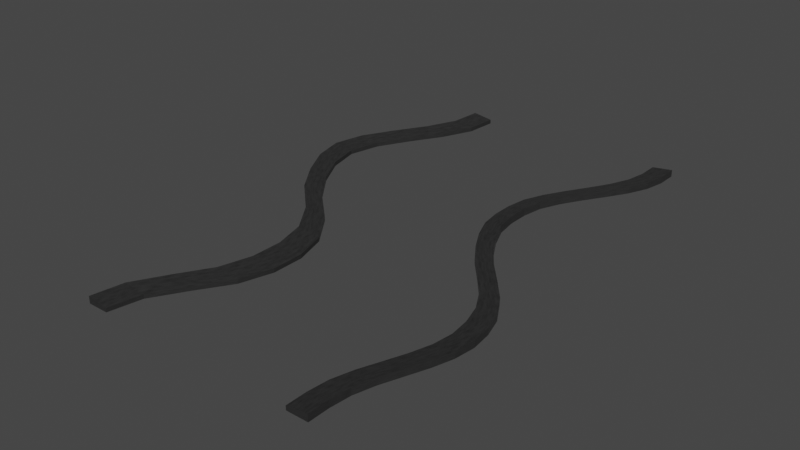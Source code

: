 # Source: BrokenRail.blend  (saved by Blender 3.5.10; exported with 4.5.12 LTS)
import bpy
from mathutils import Matrix  # noqa: F401  (used for matrix-valued properties, if any)

bpy.ops.wm.read_factory_settings(use_empty=True)
scene = bpy.context.scene
scene.name = 'Scene'

# ---- collections
col_collection = bpy.data.collections.new('Collection'); scene.collection.children.link(col_collection)

# ---- materials (node trees are filled in below, after node groups)
mat_material_001 = bpy.data.materials.new('Material.001')
mat_material_001.use_transparent_shadow = False
mat_material_002 = bpy.data.materials.new('Material.002')
mat_material_002.use_transparent_shadow = False

# ---- material node trees
mat_material_001.use_nodes = True; mat_material_001.node_tree.nodes.clear()
_N = mat_material_001.node_tree.nodes; _L = mat_material_001.node_tree.links
n0 = _N.new('ShaderNodeOutputMaterial'); n0.name = 'Material Output'; n0.location = (441, 300)
n1 = _N.new('ShaderNodeValToRGB'); n1.name = 'ColorRamp.001'; n1.location = (-212, 240)
while len(n1.color_ramp.elements) > 1: n1.color_ramp.elements.remove(n1.color_ramp.elements[-1])
n1.color_ramp.elements[0].position = 0.0; n1.color_ramp.elements[0].color = (0.0, 0.0, 0.0, 1.0)
_e = n1.color_ramp.elements.new(1.0); _e.color = (0.06934, 0.06934, 0.06934, 1.0)
n2 = _N.new('ShaderNodeValToRGB'); n2.name = 'ColorRamp'; n2.location = (-207, -3)
while len(n2.color_ramp.elements) > 1: n2.color_ramp.elements.remove(n2.color_ramp.elements[-1])
n2.color_ramp.elements[0].position = 0.0; n2.color_ramp.elements[0].color = (0.0, 0.0, 0.0, 1.0)
_e = n2.color_ramp.elements.new(1.0); _e.color = (0.512, 0.512, 0.512, 1.0)
n3 = _N.new('ShaderNodeTexNoise'); n3.name = 'Noise Texture'; n3.location = (-437, 152)
n3.inputs[2].default_value = 6.2
n3.inputs[3].default_value = 12.5
n4 = _N.new('ShaderNodeMapping'); n4.name = 'Mapping'; n4.location = (-617, 112)
n4.inputs[1].default_value = (1.0, 1.0, 1.0)
n4.inputs[3].default_value = (3.1, 10.1, 3.7)
n5 = _N.new('ShaderNodeTexCoord'); n5.name = 'Texture Coordinate'; n5.location = (-797, 112)
n6 = _N.new('ShaderNodeMapping'); n6.name = 'Mapping.001'; n6.location = (-626, -268)
n6.inputs[1].default_value = (1.0, 1.0, 1.0)
n6.inputs[3].default_value = (3.1, 10.1, 3.7)
n7 = _N.new('ShaderNodeTexCoord'); n7.name = 'Texture Coordinate.001'; n7.location = (-806, -268)
n8 = _N.new('ShaderNodeTexNoise'); n8.name = 'Noise Texture.001'; n8.location = (-446, -228)
n8.inputs[2].default_value = 10.6
n8.inputs[3].default_value = 15.0
n8.inputs[4].default_value = 0.9583
n8.inputs[8].default_value = 0.2
n9 = _N.new('ShaderNodeBsdfPrincipled'); n9.name = 'Principled BSDF'; n9.location = (151, 300)
n9.distribution = 'GGX'
n9.subsurface_method = 'RANDOM_WALK_SKIN'
n9.inputs[3].default_value = 1.45
n9.inputs[27].default_value = (0.0, 0.0, 0.0, 1.0)
n9.inputs[28].default_value = 1.0
n10 = _N.new('ShaderNodeValToRGB'); n10.name = 'ColorRamp.002'; n10.location = (-217, -247)
while len(n10.color_ramp.elements) > 1: n10.color_ramp.elements.remove(n10.color_ramp.elements[-1])
n10.color_ramp.elements[0].position = 0.3182; n10.color_ramp.elements[0].color = (0.0, 0.0, 0.0, 1.0)
_e = n10.color_ramp.elements.new(1.0); _e.color = (1.0, 1.0, 1.0, 1.0)
_L.new(n2.outputs[0], n9.inputs[1])
_L.new(n3.outputs[1], n2.inputs[0])
_L.new(n4.outputs[0], n3.inputs[0])
_L.new(n5.outputs[0], n4.inputs[0])
_L.new(n1.outputs[0], n9.inputs[0])
_L.new(n3.outputs[1], n1.inputs[0])
_L.new(n10.outputs[0], n9.inputs[2])
_L.new(n6.outputs[0], n8.inputs[0])
_L.new(n7.outputs[0], n6.inputs[0])
_L.new(n8.outputs[0], n10.inputs[0])
_L.new(n9.outputs[0], n0.inputs[0])
n0.is_active_output = True
mat_material_002.use_nodes = True; mat_material_002.node_tree.nodes.clear()
_N = mat_material_002.node_tree.nodes; _L = mat_material_002.node_tree.links
n0 = _N.new('ShaderNodeOutputMaterial'); n0.name = 'Material Output'; n0.location = (441, 300)
n1 = _N.new('ShaderNodeValToRGB'); n1.name = 'ColorRamp'; n1.location = (-207, -3)
while len(n1.color_ramp.elements) > 1: n1.color_ramp.elements.remove(n1.color_ramp.elements[-1])
n1.color_ramp.elements[0].position = 0.0; n1.color_ramp.elements[0].color = (0.0, 0.0, 0.0, 1.0)
_e = n1.color_ramp.elements.new(1.0); _e.color = (0.512, 0.512, 0.512, 1.0)
n2 = _N.new('ShaderNodeTexNoise'); n2.name = 'Noise Texture'; n2.location = (-437, 152)
n2.inputs[2].default_value = 6.2
n2.inputs[3].default_value = 12.5
n3 = _N.new('ShaderNodeMapping'); n3.name = 'Mapping'; n3.location = (-617, 112)
n3.inputs[1].default_value = (1.0, 1.0, 1.0)
n3.inputs[3].default_value = (3.1, 10.1, 3.7)
n4 = _N.new('ShaderNodeTexCoord'); n4.name = 'Texture Coordinate'; n4.location = (-797, 112)
n5 = _N.new('ShaderNodeMapping'); n5.name = 'Mapping.001'; n5.location = (-626, -268)
n5.inputs[1].default_value = (1.0, 1.0, 1.0)
n5.inputs[3].default_value = (3.1, 10.1, 3.7)
n6 = _N.new('ShaderNodeTexCoord'); n6.name = 'Texture Coordinate.001'; n6.location = (-806, -268)
n7 = _N.new('ShaderNodeTexNoise'); n7.name = 'Noise Texture.001'; n7.location = (-446, -228)
n7.inputs[2].default_value = 10.6
n7.inputs[3].default_value = 15.0
n7.inputs[4].default_value = 0.9583
n7.inputs[8].default_value = 0.2
n8 = _N.new('ShaderNodeBsdfPrincipled'); n8.name = 'Principled BSDF'; n8.location = (151, 300)
n8.distribution = 'GGX'
n8.subsurface_method = 'RANDOM_WALK_SKIN'
n8.inputs[3].default_value = 1.45
n8.inputs[27].default_value = (0.0, 0.0, 0.0, 1.0)
n8.inputs[28].default_value = 1.0
n9 = _N.new('ShaderNodeValToRGB'); n9.name = 'ColorRamp.002'; n9.location = (-217, -247)
while len(n9.color_ramp.elements) > 1: n9.color_ramp.elements.remove(n9.color_ramp.elements[-1])
n9.color_ramp.elements[0].position = 0.6273; n9.color_ramp.elements[0].color = (0.0, 0.0, 0.0, 1.0)
_e = n9.color_ramp.elements.new(1.0); _e.color = (1.0, 1.0, 1.0, 1.0)
n10 = _N.new('ShaderNodeValToRGB'); n10.name = 'ColorRamp.001'; n10.location = (-212, 240)
while len(n10.color_ramp.elements) > 1: n10.color_ramp.elements.remove(n10.color_ramp.elements[-1])
n10.color_ramp.elements[0].position = 0.0; n10.color_ramp.elements[0].color = (0.6886, 0.2854, 0.0137, 1.0)
_e = n10.color_ramp.elements.new(0.9909); _e.color = (0.1496, 0.07417, 0.004177, 1.0)
_L.new(n1.outputs[0], n8.inputs[1])
_L.new(n2.outputs[1], n1.inputs[0])
_L.new(n3.outputs[0], n2.inputs[0])
_L.new(n4.outputs[0], n3.inputs[0])
_L.new(n10.outputs[0], n8.inputs[0])
_L.new(n2.outputs[1], n10.inputs[0])
_L.new(n9.outputs[0], n8.inputs[2])
_L.new(n5.outputs[0], n7.inputs[0])
_L.new(n6.outputs[0], n5.inputs[0])
_L.new(n7.outputs[0], n9.inputs[0])
_L.new(n8.outputs[0], n0.inputs[0])
n0.is_active_output = True

# ---- world
world_world = bpy.data.worlds.new('World'); scene.world = world_world
world_world.use_nodes = True; world_world.node_tree.nodes.clear()
_N = world_world.node_tree.nodes; _L = world_world.node_tree.links
n0 = _N.new('ShaderNodeOutputWorld'); n0.name = 'World Output'; n0.location = (300, 300)
n1 = _N.new('ShaderNodeBackground'); n1.name = 'Background'; n1.location = (10, 300)
n1.inputs[0].default_value = (0.05088, 0.05088, 0.05088, 1.0)
_L.new(n1.outputs[0], n0.inputs[0])
n0.is_active_output = True
world_world.color = (0.05088, 0.05088, 0.05088)
world_world.use_sun_shadow = False
world_world.sun_shadow_jitter_overblur = 0.0

# ---- meshes
me_plane_001 = bpy.data.meshes.new('Plane.001')
me_plane_001.from_pydata([(-11.45, -2.82, -0.03051), (-9.449, -2.82, -0.03051), (-11.45, 2.82, -0.03051), (-9.449, 2.82, -0.03051), (-11.45, 2.82, 0.04602), (-11.45, -2.82, 0.04602), (-9.449, -2.82, 0.01499), (-9.449, 2.82, 0.01499), (11.45, 2.82, -0.03051), (9.449, 2.82, -0.03051), (11.45, -2.82, -0.03051), (9.449, -2.82, -0.03051), (11.45, -2.82, 0.04602), (11.45, 2.82, 0.04602), (9.449, 2.82, 0.01499), (9.449, -2.82, 0.01499), (-11.69, 2.468, -0.03051), (-13.02, 2.115, -0.03051), (-14.87, 1.763, -0.03051), (-16.51, 1.41, -0.03051), (-17.21, 1.058, -0.03051), (-16.51, 0.7051, -0.03051), (-14.87, 0.3525, -0.03051), (-12.7, -2.98e-08, -0.03051), (-9.539, -0.3525, -0.03051), (-7.386, -0.7051, -0.03051), (-6.548, -1.058, -0.03051), (-6.548, -1.41, -0.03051), (-7.386, -1.763, -0.03051), (-9.243, -2.115, -0.03051), (-10.96, -2.468, -0.03051), (-8.869, -2.468, -0.03051), (-7.026, -2.115, -0.03051), (-5.049, -1.763, -0.03051), (-4.128, -1.41, -0.03051), (-4.128, -1.058, -0.03051), (-5.049, -0.7051, -0.03051), (-7.275, -0.3525, -0.03051), (-10.51, 2.98e-08, -0.03051), (-12.88, 0.3525, -0.03051), (-14.53, 0.7051, -0.03051), (-15.24, 1.058, -0.03051), (-14.53, 1.41, -0.03051), (-12.88, 1.763, -0.03051), (-11.03, 2.115, -0.03051), (-9.694, 2.468, -0.03051), (-11.7, 2.468, 0.04602), (-13.03, 2.115, 0.04602), (-14.89, 1.763, 0.04602), (-16.54, 1.41, 0.04602), (-17.25, 1.058, 0.04602), (-16.54, 0.7051, 0.04602), (-14.89, 0.3525, 0.04602), (-12.72, -2.98e-08, 0.04602), (-9.541, -0.3525, 0.04602), (-7.38, -0.7051, 0.04602), (-6.54, -1.058, 0.04602), (-6.54, -1.41, 0.04602), (-7.38, -1.763, 0.04602), (-9.239, -2.115, 0.04602), (-10.96, -2.468, 0.04602), (-8.865, -2.468, 0.01499), (-7.017, -2.115, 0.01499), (-5.035, -1.763, 0.01499), (-4.11, -1.41, 0.01499), (-4.11, -1.058, 0.01499), (-5.035, -0.7051, 0.01499), (-7.268, -0.3525, 0.01499), (-10.51, 2.98e-08, 0.01499), (-12.89, 0.3525, 0.01499), (-14.54, 0.7051, 0.01499), (-15.25, 1.058, 0.01499), (-14.54, 1.41, 0.01499), (-12.89, 1.763, 0.01499), (-11.03, 2.115, 0.01499), (-9.696, 2.468, 0.01499), (11.45, -2.595, -0.03051), (11.64, -2.369, -0.03051), (12.19, -2.143, -0.03051), (12.94, -1.918, -0.03051), (13.7, -1.692, -0.03051), (14.28, -1.467, -0.03051), (14.51, -1.241, -0.03051), (14.28, -1.015, -0.03051), (13.69, -0.7897, -0.03051), (12.53, -0.5641, -0.03051), (10.9, -0.3384, -0.03051), (9.183, -0.1128, -0.03051), (7.739, 0.1128, -0.03051), (6.599, 0.3384, -0.03051), (5.771, 0.5641, -0.03051), (5.453, 0.7897, -0.03051), (5.453, 1.015, -0.03051), (5.771, 1.241, -0.03051), (6.599, 1.467, -0.03051), (7.739, 1.692, -0.03051), (8.993, 1.918, -0.03051), (10.16, 2.143, -0.03051), (11.04, 2.369, -0.03051), (11.44, 2.595, -0.03051), (9.448, 2.595, -0.03051), (9.1, 2.369, -0.03051), (8.268, 2.143, -0.03051), (7.151, 1.918, -0.03051), (5.948, 1.692, -0.03051), (4.856, 1.467, -0.03051), (4.074, 1.241, -0.03051), (3.782, 1.015, -0.03051), (3.782, 0.7897, -0.03051), (4.074, 0.5641, -0.03051), (4.856, 0.3384, -0.03051), (5.948, 0.1128, -0.03051), (7.292, -0.1128, -0.03051), (8.99, -0.3384, -0.03051), (10.6, -0.5641, -0.03051), (11.71, -0.7897, -0.03051), (12.3, -1.015, -0.03051), (12.53, -1.241, -0.03051), (12.3, -1.467, -0.03051), (11.71, -1.692, -0.03051), (10.95, -1.918, -0.03051), (10.2, -2.143, -0.03051), (9.641, -2.369, -0.03051), (9.449, -2.595, -0.03051), (11.45, -2.595, 0.04602), (11.64, -2.369, 0.04602), (12.2, -2.143, 0.04602), (12.96, -1.918, 0.04602), (13.72, -1.692, 0.04602), (14.31, -1.467, 0.04602), (14.54, -1.241, 0.04602), (14.31, -1.015, 0.04602), (13.71, -0.7897, 0.04602), (12.54, -0.5641, 0.04602), (10.89, -0.3384, 0.04602), (9.166, -0.1128, 0.04602), (7.716, 0.1128, 0.04602), (6.569, 0.3384, 0.04602), (5.736, 0.5641, 0.04602), (5.413, 0.7897, 0.04602), (5.413, 1.015, 0.04602), (5.736, 1.241, 0.04602), (6.569, 1.467, 0.04602), (7.716, 1.692, 0.04602), (8.975, 1.918, 0.04602), (10.15, 2.143, 0.04602), (11.04, 2.369, 0.04602), (11.44, 2.595, 0.04602), (9.447, 2.595, 0.01499), (9.095, 2.369, 0.01499), (8.258, 2.143, 0.01499), (7.137, 1.918, 0.01499), (5.929, 1.692, 0.01499), (4.833, 1.467, 0.01499), (4.046, 1.241, 0.01499), (3.753, 1.015, 0.01499), (3.753, 0.7897, 0.01499), (4.046, 0.5641, 0.01499), (4.833, 0.3384, 0.01499), (5.929, 0.1128, 0.01499), (7.278, -0.1128, 0.01499), (8.983, -0.3384, 0.01499), (10.6, -0.5641, 0.01499), (11.72, -0.7897, 0.01499), (12.31, -1.015, 0.01499), (12.54, -1.241, 0.01499), (12.31, -1.467, 0.01499), (11.72, -1.692, 0.01499), (10.96, -1.918, 0.01499), (10.2, -2.143, 0.01499), (9.642, -2.369, 0.01499), (9.449, -2.595, 0.01499)], [], [(16, 2, 3, 45), (46, 75, 7, 4), (3, 2, 4, 7), (0, 1, 6, 5), (45, 3, 7, 75), (30, 0, 5, 60), (76, 10, 11, 123), (124, 171, 15, 12), (11, 10, 12, 15), (8, 9, 14, 13), (123, 11, 15, 171), (99, 8, 13, 147), (2, 16, 46, 4), (16, 17, 47, 46), (17, 18, 48, 47), (18, 19, 49, 48), (19, 20, 50, 49), (20, 21, 51, 50), (21, 22, 52, 51), (22, 23, 53, 52), (23, 24, 54, 53), (24, 25, 55, 54), (25, 26, 56, 55), (26, 27, 57, 56), (27, 28, 58, 57), (28, 29, 59, 58), (29, 30, 60, 59), (1, 31, 61, 6), (31, 32, 62, 61), (32, 33, 63, 62), (33, 34, 64, 63), (34, 35, 65, 64), (35, 36, 66, 65), (36, 37, 67, 66), (37, 38, 68, 67), (38, 39, 69, 68), (39, 40, 70, 69), (40, 41, 71, 70), (41, 42, 72, 71), (42, 43, 73, 72), (43, 44, 74, 73), (44, 45, 75, 74), (5, 6, 61, 60), (60, 61, 62, 59), (59, 62, 63, 58), (58, 63, 64, 57), (57, 64, 65, 56), (56, 65, 66, 55), (55, 66, 67, 54), (54, 67, 68, 53), (53, 68, 69, 52), (52, 69, 70, 51), (51, 70, 71, 50), (50, 71, 72, 49), (49, 72, 73, 48), (48, 73, 74, 47), (47, 74, 75, 46), (0, 30, 31, 1), (30, 29, 32, 31), (29, 28, 33, 32), (28, 27, 34, 33), (27, 26, 35, 34), (26, 25, 36, 35), (25, 24, 37, 36), (24, 23, 38, 37), (23, 22, 39, 38), (22, 21, 40, 39), (21, 20, 41, 40), (20, 19, 42, 41), (19, 18, 43, 42), (18, 17, 44, 43), (17, 16, 45, 44), (10, 76, 124, 12), (76, 77, 125, 124), (77, 78, 126, 125), (78, 79, 127, 126), (79, 80, 128, 127), (80, 81, 129, 128), (81, 82, 130, 129), (82, 83, 131, 130), (83, 84, 132, 131), (84, 85, 133, 132), (85, 86, 134, 133), (86, 87, 135, 134), (87, 88, 136, 135), (88, 89, 137, 136), (89, 90, 138, 137), (90, 91, 139, 138), (91, 92, 140, 139), (92, 93, 141, 140), (93, 94, 142, 141), (94, 95, 143, 142), (95, 96, 144, 143), (96, 97, 145, 144), (97, 98, 146, 145), (98, 99, 147, 146), (9, 100, 148, 14), (100, 101, 149, 148), (101, 102, 150, 149), (102, 103, 151, 150), (103, 104, 152, 151), (104, 105, 153, 152), (105, 106, 154, 153), (106, 107, 155, 154), (107, 108, 156, 155), (108, 109, 157, 156), (109, 110, 158, 157), (110, 111, 159, 158), (111, 112, 160, 159), (112, 113, 161, 160), (113, 114, 162, 161), (114, 115, 163, 162), (115, 116, 164, 163), (116, 117, 165, 164), (117, 118, 166, 165), (118, 119, 167, 166), (119, 120, 168, 167), (120, 121, 169, 168), (121, 122, 170, 169), (122, 123, 171, 170), (13, 14, 148, 147), (147, 148, 149, 146), (146, 149, 150, 145), (145, 150, 151, 144), (144, 151, 152, 143), (143, 152, 153, 142), (142, 153, 154, 141), (141, 154, 155, 140), (140, 155, 156, 139), (139, 156, 157, 138), (138, 157, 158, 137), (137, 158, 159, 136), (136, 159, 160, 135), (135, 160, 161, 134), (134, 161, 162, 133), (133, 162, 163, 132), (132, 163, 164, 131), (131, 164, 165, 130), (130, 165, 166, 129), (129, 166, 167, 128), (128, 167, 168, 127), (127, 168, 169, 126), (126, 169, 170, 125), (125, 170, 171, 124), (8, 99, 100, 9), (99, 98, 101, 100), (98, 97, 102, 101), (97, 96, 103, 102), (96, 95, 104, 103), (95, 94, 105, 104), (94, 93, 106, 105), (93, 92, 107, 106), (92, 91, 108, 107), (91, 90, 109, 108), (90, 89, 110, 109), (89, 88, 111, 110), (88, 87, 112, 111), (87, 86, 113, 112), (86, 85, 114, 113), (85, 84, 115, 114), (84, 83, 116, 115), (83, 82, 117, 116), (82, 81, 118, 117), (81, 80, 119, 118), (80, 79, 120, 119), (79, 78, 121, 120), (78, 77, 122, 121), (77, 76, 123, 122)])
_uv = me_plane_001.uv_layers.new(name='UVMap')
_uv.uv.foreach_set('vector', [0.0, 0.9375, 0.0, 1.0, 1.0, 1.0, 1.0, 0.9375, 0.0, 0.9375, 1.0, 0.9375, 1.0, 1.0, 0.0, 1.0, 1.0, 1.0, 0.0, 1.0, 0.0, 1.0, 1.0, 1.0, 0.0, 0.0, 1.0, 0.0, 1.0, 0.0, 0.0, 0.0, 1.0, 0.9375, 1.0, 1.0, 1.0, 1.0, 1.0, 0.9375, 0.0, 0.0625, 0.0, 0.0, 0.0, 0.0, 0.0, 0.0625, 0.0, 0.96, 0.0, 1.0, 1.0, 1.0, 1.0, 0.96, 0.0, 0.96, 1.0, 0.96, 1.0, 1.0, 0.0, 1.0, 1.0, 1.0, 0.0, 1.0, 0.0, 1.0, 1.0, 1.0, 0.0, 0.0, 1.0, 0.0, 1.0, 0.0, 0.0, 0.0, 1.0, 0.96, 1.0, 1.0, 1.0, 1.0, 1.0, 0.96, 0.0, 0.04, 0.0, 0.0, 0.0, 0.0, 0.0, 0.04, 0.0, 1.0, 0.0, 0.9375, 0.0, 0.9375, 0.0, 1.0, 0.0, 0.9375, 0.0, 0.875, 0.0, 0.875, 0.0, 0.9375, 0.0, 0.875, 0.0, 0.8125, 0.0, 0.8125, 0.0, 0.875, 0.0, 0.8125, 0.0, 0.75, 0.0, 0.75, 0.0, 0.8125, 0.0, 0.75, 0.0, 0.6875, 0.0, 0.6875, 0.0, 0.75, 0.0, 0.6875, 0.0, 0.625, 0.0, 0.625, 0.0, 0.6875, 0.0, 0.625, 0.0, 0.5625, 0.0, 0.5625, 0.0, 0.625, 0.0, 0.5625, 0.0, 0.5, 0.0, 0.5, 0.0, 0.5625, 0.0, 0.5, 0.0, 0.4375, 0.0, 0.4375, 0.0, 0.5, 0.0, 0.4375, 0.0, 0.375, 0.0, 0.375, 0.0, 0.4375, 0.0, 0.375, 0.0, 0.3125, 0.0, 0.3125, 0.0, 0.375, 0.0, 0.3125, 0.0, 0.25, 0.0, 0.25, 0.0, 0.3125, 0.0, 0.25, 0.0, 0.1875, 0.0, 0.1875, 0.0, 0.25, 0.0, 0.1875, 0.0, 0.125, 0.0, 0.125, 0.0, 0.1875, 0.0, 0.125, 0.0, 0.0625, 0.0, 0.0625, 0.0, 0.125, 1.0, 0.0, 1.0, 0.0625, 1.0, 0.0625, 1.0, 0.0, 1.0, 0.0625, 1.0, 0.125, 1.0, 0.125, 1.0, 0.0625, 1.0, 0.125, 1.0, 0.1875, 1.0, 0.1875, 1.0, 0.125, 1.0, 0.1875, 1.0, 0.25, 1.0, 0.25, 1.0, 0.1875, 1.0, 0.25, 1.0, 0.3125, 1.0, 0.3125, 1.0, 0.25, 1.0, 0.3125, 1.0, 0.375, 1.0, 0.375, 1.0, 0.3125, 1.0, 0.375, 1.0, 0.4375, 1.0, 0.4375, 1.0, 0.375, 1.0, 0.4375, 1.0, 0.5, 1.0, 0.5, 1.0, 0.4375, 1.0, 0.5, 1.0, 0.5625, 1.0, 0.5625, 1.0, 0.5, 1.0, 0.5625, 1.0, 0.625, 1.0, 0.625, 1.0, 0.5625, 1.0, 0.625, 1.0, 0.6875, 1.0, 0.6875, 1.0, 0.625, 1.0, 0.6875, 1.0, 0.75, 1.0, 0.75, 1.0, 0.6875, 1.0, 0.75, 1.0, 0.8125, 1.0, 0.8125, 1.0, 0.75, 1.0, 0.8125, 1.0, 0.875, 1.0, 0.875, 1.0, 0.8125, 1.0, 0.875, 1.0, 0.9375, 1.0, 0.9375, 1.0, 0.875, 0.0, 0.0, 1.0, 0.0, 1.0, 0.0625, 0.0, 0.0625, 0.0, 0.0625, 1.0, 0.0625, 1.0, 0.125, 0.0, 0.125, 0.0, 0.125, 1.0, 0.125, 1.0, 0.1875, 0.0, 0.1875, 0.0, 0.1875, 1.0, 0.1875, 1.0, 0.25, 0.0, 0.25, 0.0, 0.25, 1.0, 0.25, 1.0, 0.3125, 0.0, 0.3125, 0.0, 0.3125, 1.0, 0.3125, 1.0, 0.375, 0.0, 0.375, 0.0, 0.375, 1.0, 0.375, 1.0, 0.4375, 0.0, 0.4375, 0.0, 0.4375, 1.0, 0.4375, 1.0, 0.5, 0.0, 0.5, 0.0, 0.5, 1.0, 0.5, 1.0, 0.5625, 0.0, 0.5625, 0.0, 0.5625, 1.0, 0.5625, 1.0, 0.625, 0.0, 0.625, 0.0, 0.625, 1.0, 0.625, 1.0, 0.6875, 0.0, 0.6875, 0.0, 0.6875, 1.0, 0.6875, 1.0, 0.75, 0.0, 0.75, 0.0, 0.75, 1.0, 0.75, 1.0, 0.8125, 0.0, 0.8125, 0.0, 0.8125, 1.0, 0.8125, 1.0, 0.875, 0.0, 0.875, 0.0, 0.875, 1.0, 0.875, 1.0, 0.9375, 0.0, 0.9375, 0.0, 0.0, 0.0, 0.0625, 1.0, 0.0625, 1.0, 0.0, 0.0, 0.0625, 0.0, 0.125, 1.0, 0.125, 1.0, 0.0625, 0.0, 0.125, 0.0, 0.1875, 1.0, 0.1875, 1.0, 0.125, 0.0, 0.1875, 0.0, 0.25, 1.0, 0.25, 1.0, 0.1875, 0.0, 0.25, 0.0, 0.3125, 1.0, 0.3125, 1.0, 0.25, 0.0, 0.3125, 0.0, 0.375, 1.0, 0.375, 1.0, 0.3125, 0.0, 0.375, 0.0, 0.4375, 1.0, 0.4375, 1.0, 0.375, 0.0, 0.4375, 0.0, 0.5, 1.0, 0.5, 1.0, 0.4375, 0.0, 0.5, 0.0, 0.5625, 1.0, 0.5625, 1.0, 0.5, 0.0, 0.5625, 0.0, 0.625, 1.0, 0.625, 1.0, 0.5625, 0.0, 0.625, 0.0, 0.6875, 1.0, 0.6875, 1.0, 0.625, 0.0, 0.6875, 0.0, 0.75, 1.0, 0.75, 1.0, 0.6875, 0.0, 0.75, 0.0, 0.8125, 1.0, 0.8125, 1.0, 0.75, 0.0, 0.8125, 0.0, 0.875, 1.0, 0.875, 1.0, 0.8125, 0.0, 0.875, 0.0, 0.9375, 1.0, 0.9375, 1.0, 0.875, 0.0, 1.0, 0.0, 0.96, 0.0, 0.96, 0.0, 1.0, 0.0, 0.96, 0.0, 0.92, 0.0, 0.92, 0.0, 0.96, 0.0, 0.92, 0.0, 0.88, 0.0, 0.88, 0.0, 0.92, 0.0, 0.88, 0.0, 0.84, 0.0, 0.84, 0.0, 0.88, 0.0, 0.84, 0.0, 0.8, 0.0, 0.8, 0.0, 0.84, 0.0, 0.8, 0.0, 0.76, 0.0, 0.76, 0.0, 0.8, 0.0, 0.76, 0.0, 0.72, 0.0, 0.72, 0.0, 0.76, 0.0, 0.72, 0.0, 0.68, 0.0, 0.68, 0.0, 0.72, 0.0, 0.68, 0.0, 0.64, 0.0, 0.64, 0.0, 0.68, 0.0, 0.64, 0.0, 0.6, 0.0, 0.6, 0.0, 0.64, 0.0, 0.6, 0.0, 0.56, 0.0, 0.56, 0.0, 0.6, 0.0, 0.56, 0.0, 0.52, 0.0, 0.52, 0.0, 0.56, 0.0, 0.52, 0.0, 0.48, 0.0, 0.48, 0.0, 0.52, 0.0, 0.48, 0.0, 0.44, 0.0, 0.44, 0.0, 0.48, 0.0, 0.44, 0.0, 0.4, 0.0, 0.4, 0.0, 0.44, 0.0, 0.4, 0.0, 0.36, 0.0, 0.36, 0.0, 0.4, 0.0, 0.36, 0.0, 0.32, 0.0, 0.32, 0.0, 0.36, 0.0, 0.32, 0.0, 0.28, 0.0, 0.28, 0.0, 0.32, 0.0, 0.28, 0.0, 0.24, 0.0, 0.24, 0.0, 0.28, 0.0, 0.24, 0.0, 0.2, 0.0, 0.2, 0.0, 0.24, 0.0, 0.2, 0.0, 0.16, 0.0, 0.16, 0.0, 0.2, 0.0, 0.16, 0.0, 0.12, 0.0, 0.12, 0.0, 0.16, 0.0, 0.12, 0.0, 0.08, 0.0, 0.08, 0.0, 0.12, 0.0, 0.08, 0.0, 0.04, 0.0, 0.04, 0.0, 0.08, 1.0, 0.0, 1.0, 0.04, 1.0, 0.04, 1.0, 0.0, 1.0, 0.04, 1.0, 0.08, 1.0, 0.08, 1.0, 0.04, 1.0, 0.08, 1.0, 0.12, 1.0, 0.12, 1.0, 0.08, 1.0, 0.12, 1.0, 0.16, 1.0, 0.16, 1.0, 0.12, 1.0, 0.16, 1.0, 0.2, 1.0, 0.2, 1.0, 0.16, 1.0, 0.2, 1.0, 0.24, 1.0, 0.24, 1.0, 0.2, 1.0, 0.24, 1.0, 0.28, 1.0, 0.28, 1.0, 0.24, 1.0, 0.28, 1.0, 0.32, 1.0, 0.32, 1.0, 0.28, 1.0, 0.32, 1.0, 0.36, 1.0, 0.36, 1.0, 0.32, 1.0, 0.36, 1.0, 0.4, 1.0, 0.4, 1.0, 0.36, 1.0, 0.4, 1.0, 0.44, 1.0, 0.44, 1.0, 0.4, 1.0, 0.44, 1.0, 0.48, 1.0, 0.48, 1.0, 0.44, 1.0, 0.48, 1.0, 0.52, 1.0, 0.52, 1.0, 0.48, 1.0, 0.52, 1.0, 0.56, 1.0, 0.56, 1.0, 0.52, 1.0, 0.56, 1.0, 0.6, 1.0, 0.6, 1.0, 0.56, 1.0, 0.6, 1.0, 0.64, 1.0, 0.64, 1.0, 0.6, 1.0, 0.64, 1.0, 0.68, 1.0, 0.68, 1.0, 0.64, 1.0, 0.68, 1.0, 0.72, 1.0, 0.72, 1.0, 0.68, 1.0, 0.72, 1.0, 0.76, 1.0, 0.76, 1.0, 0.72, 1.0, 0.76, 1.0, 0.8, 1.0, 0.8, 1.0, 0.76, 1.0, 0.8, 1.0, 0.84, 1.0, 0.84, 1.0, 0.8, 1.0, 0.84, 1.0, 0.88, 1.0, 0.88, 1.0, 0.84, 1.0, 0.88, 1.0, 0.92, 1.0, 0.92, 1.0, 0.88, 1.0, 0.92, 1.0, 0.96, 1.0, 0.96, 1.0, 0.92, 0.0, 0.0, 1.0, 0.0, 1.0, 0.04, 0.0, 0.04, 0.0, 0.04, 1.0, 0.04, 1.0, 0.08, 0.0, 0.08, 0.0, 0.08, 1.0, 0.08, 1.0, 0.12, 0.0, 0.12, 0.0, 0.12, 1.0, 0.12, 1.0, 0.16, 0.0, 0.16, 0.0, 0.16, 1.0, 0.16, 1.0, 0.2, 0.0, 0.2, 0.0, 0.2, 1.0, 0.2, 1.0, 0.24, 0.0, 0.24, 0.0, 0.24, 1.0, 0.24, 1.0, 0.28, 0.0, 0.28, 0.0, 0.28, 1.0, 0.28, 1.0, 0.32, 0.0, 0.32, 0.0, 0.32, 1.0, 0.32, 1.0, 0.36, 0.0, 0.36, 0.0, 0.36, 1.0, 0.36, 1.0, 0.4, 0.0, 0.4, 0.0, 0.4, 1.0, 0.4, 1.0, 0.44, 0.0, 0.44, 0.0, 0.44, 1.0, 0.44, 1.0, 0.48, 0.0, 0.48, 0.0, 0.48, 1.0, 0.48, 1.0, 0.52, 0.0, 0.52, 0.0, 0.52, 1.0, 0.52, 1.0, 0.56, 0.0, 0.56, 0.0, 0.56, 1.0, 0.56, 1.0, 0.6, 0.0, 0.6, 0.0, 0.6, 1.0, 0.6, 1.0, 0.64, 0.0, 0.64, 0.0, 0.64, 1.0, 0.64, 1.0, 0.68, 0.0, 0.68, 0.0, 0.68, 1.0, 0.68, 1.0, 0.72, 0.0, 0.72, 0.0, 0.72, 1.0, 0.72, 1.0, 0.76, 0.0, 0.76, 0.0, 0.76, 1.0, 0.76, 1.0, 0.8, 0.0, 0.8, 0.0, 0.8, 1.0, 0.8, 1.0, 0.84, 0.0, 0.84, 0.0, 0.84, 1.0, 0.84, 1.0, 0.88, 0.0, 0.88, 0.0, 0.88, 1.0, 0.88, 1.0, 0.92, 0.0, 0.92, 0.0, 0.92, 1.0, 0.92, 1.0, 0.96, 0.0, 0.96, 0.0, 0.0, 0.0, 0.04, 1.0, 0.04, 1.0, 0.0, 0.0, 0.04, 0.0, 0.08, 1.0, 0.08, 1.0, 0.04, 0.0, 0.08, 0.0, 0.12, 1.0, 0.12, 1.0, 0.08, 0.0, 0.12, 0.0, 0.16, 1.0, 0.16, 1.0, 0.12, 0.0, 0.16, 0.0, 0.2, 1.0, 0.2, 1.0, 0.16, 0.0, 0.2, 0.0, 0.24, 1.0, 0.24, 1.0, 0.2, 0.0, 0.24, 0.0, 0.28, 1.0, 0.28, 1.0, 0.24, 0.0, 0.28, 0.0, 0.32, 1.0, 0.32, 1.0, 0.28, 0.0, 0.32, 0.0, 0.36, 1.0, 0.36, 1.0, 0.32, 0.0, 0.36, 0.0, 0.4, 1.0, 0.4, 1.0, 0.36, 0.0, 0.4, 0.0, 0.44, 1.0, 0.44, 1.0, 0.4, 0.0, 0.44, 0.0, 0.48, 1.0, 0.48, 1.0, 0.44, 0.0, 0.48, 0.0, 0.52, 1.0, 0.52, 1.0, 0.48, 0.0, 0.52, 0.0, 0.56, 1.0, 0.56, 1.0, 0.52, 0.0, 0.56, 0.0, 0.6, 1.0, 0.6, 1.0, 0.56, 0.0, 0.6, 0.0, 0.64, 1.0, 0.64, 1.0, 0.6, 0.0, 0.64, 0.0, 0.68, 1.0, 0.68, 1.0, 0.64, 0.0, 0.68, 0.0, 0.72, 1.0, 0.72, 1.0, 0.68, 0.0, 0.72, 0.0, 0.76, 1.0, 0.76, 1.0, 0.72, 0.0, 0.76, 0.0, 0.8, 1.0, 0.8, 1.0, 0.76, 0.0, 0.8, 0.0, 0.84, 1.0, 0.84, 1.0, 0.8, 0.0, 0.84, 0.0, 0.88, 1.0, 0.88, 1.0, 0.84, 0.0, 0.88, 0.0, 0.92, 1.0, 0.92, 1.0, 0.88, 0.0, 0.92, 0.0, 0.96, 1.0, 0.96, 1.0, 0.92])
me_plane_001.materials.append(mat_material_001)
me_plane_001.materials.append(mat_material_002)
me_plane_001.update()

# ---- objects
ob_plane_001 = bpy.data.objects.new('Plane.001', me_plane_001)

# ---- transforms, parenting, visibility, modifiers, constraints
ob_plane_001.location = (0.0337, 0.001463, -0.07313)
ob_plane_001.scale = (0.1149, 1.0, 1.0)

# ---- collection membership
col_collection.objects.link(ob_plane_001)

# ---- scene / render settings (as saved in the file)
scene.frame_start = 1; scene.frame_end = 250; scene.frame_set(1)
scene.render.engine = 'BLENDER_EEVEE_NEXT'
scene.cycles.sampling_pattern = 'TABULATED_SOBOL'
scene.view_settings.view_transform = 'Filmic'
bpy.context.view_layer.update()

# ---- added for rendering (the .blend has no active camera and no usable light): camera, sun
cam_auto = bpy.data.cameras.new('AutoCamera')
cam_auto.lens = 50.0
cam_auto.sensor_width = 36.0
cam_auto.clip_end = 1000.0
ob_auto_camera = bpy.data.objects.new('AutoCamera', cam_auto)
scene.collection.objects.link(ob_auto_camera)
ob_auto_camera.location = (6.09685, -7.46107, 4.90964)
ob_auto_camera.rotation_euler = (1.09748, -7.21219e-08, 0.694738)
scene.camera = ob_auto_camera
light_auto_sun = bpy.data.lights.new('AutoSun', 'SUN')
light_auto_sun.energy = 3.0
light_auto_sun.angle = 0.0523599
ob_auto_sun = bpy.data.objects.new('AutoSun', light_auto_sun)
scene.collection.objects.link(ob_auto_sun)
ob_auto_sun.rotation_euler = (0.872665, 0.174533, 0.523599)
bpy.context.view_layer.update()

